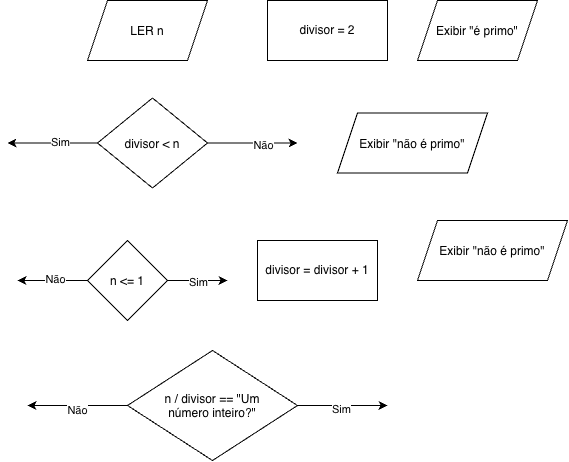

The diagram above was exported from draw.io. Its source (the exported page's mxGraphModel, read from the mxfile embedded in the PNG):
<mxGraphModel dx="1414" dy="672" grid="1" gridSize="10" guides="1" tooltips="1" connect="1" arrows="1" fold="1" page="1" pageScale="1" pageWidth="850" pageHeight="1100" math="0" shadow="0">
  <root>
    <mxCell id="0" />
    <mxCell id="1" parent="0" />
    <mxCell id="AoQFTE6jiT7ZO3R0EJ41-1" parent="1" style="shape=parallelogram;perimeter=parallelogramPerimeter;whiteSpace=wrap;html=1;shapeInside=1;fixedSize=1;" value="LER n" vertex="1">
      <mxGeometry height="60" width="120" x="130" y="150" as="geometry" />
    </mxCell>
    <mxCell id="rCi8NEkqGd2T-BhgJbSN-1" edge="1" parent="1" source="AoQFTE6jiT7ZO3R0EJ41-2" style="edgeStyle=orthogonalEdgeStyle;rounded=0;orthogonalLoop=1;jettySize=auto;html=1;">
      <mxGeometry relative="1" as="geometry">
        <mxPoint x="270" y="430" as="targetPoint" />
      </mxGeometry>
    </mxCell>
    <mxCell id="rCi8NEkqGd2T-BhgJbSN-2" connectable="0" parent="rCi8NEkqGd2T-BhgJbSN-1" style="edgeLabel;html=1;align=center;verticalAlign=middle;resizable=0;points=[];" value="Sim" vertex="1">
      <mxGeometry relative="1" y="-1" as="geometry">
        <mxPoint as="offset" />
      </mxGeometry>
    </mxCell>
    <mxCell id="rCi8NEkqGd2T-BhgJbSN-3" edge="1" parent="1" source="AoQFTE6jiT7ZO3R0EJ41-2" style="edgeStyle=orthogonalEdgeStyle;rounded=0;orthogonalLoop=1;jettySize=auto;html=1;">
      <mxGeometry relative="1" as="geometry">
        <mxPoint x="60" y="430" as="targetPoint" />
      </mxGeometry>
    </mxCell>
    <mxCell id="rCi8NEkqGd2T-BhgJbSN-4" connectable="0" parent="rCi8NEkqGd2T-BhgJbSN-3" style="edgeLabel;html=1;align=center;verticalAlign=middle;resizable=0;points=[];" value="Não" vertex="1">
      <mxGeometry relative="1" x="-0.0571" y="-2" as="geometry">
        <mxPoint as="offset" />
      </mxGeometry>
    </mxCell>
    <mxCell id="AoQFTE6jiT7ZO3R0EJ41-2" parent="1" style="rhombus;whiteSpace=wrap;html=1;shapeInside=1;" value="&lt;div&gt;n &amp;lt;= 1&lt;/div&gt;" vertex="1">
      <mxGeometry height="80" width="80" x="130" y="390" as="geometry" />
    </mxCell>
    <mxCell id="AoQFTE6jiT7ZO3R0EJ41-3" parent="1" style="rounded=0;whiteSpace=wrap;html=1;" value="divisor = 2" vertex="1">
      <mxGeometry height="60" width="120" x="310" y="150" as="geometry" />
    </mxCell>
    <mxCell id="rCi8NEkqGd2T-BhgJbSN-5" edge="1" parent="1" source="AoQFTE6jiT7ZO3R0EJ41-4" style="edgeStyle=orthogonalEdgeStyle;rounded=0;orthogonalLoop=1;jettySize=auto;html=1;">
      <mxGeometry relative="1" as="geometry">
        <mxPoint x="340" y="292.5" as="targetPoint" />
      </mxGeometry>
    </mxCell>
    <mxCell id="rCi8NEkqGd2T-BhgJbSN-6" connectable="0" parent="rCi8NEkqGd2T-BhgJbSN-5" style="edgeLabel;html=1;align=center;verticalAlign=middle;resizable=0;points=[];" value="Não" vertex="1">
      <mxGeometry relative="1" x="0.2222" y="-1" as="geometry">
        <mxPoint y="1" as="offset" />
      </mxGeometry>
    </mxCell>
    <mxCell id="rCi8NEkqGd2T-BhgJbSN-7" edge="1" parent="1" source="AoQFTE6jiT7ZO3R0EJ41-4" style="edgeStyle=orthogonalEdgeStyle;rounded=0;orthogonalLoop=1;jettySize=auto;html=1;">
      <mxGeometry relative="1" as="geometry">
        <mxPoint x="50" y="292.5" as="targetPoint" />
      </mxGeometry>
    </mxCell>
    <mxCell id="rCi8NEkqGd2T-BhgJbSN-8" connectable="0" parent="rCi8NEkqGd2T-BhgJbSN-7" style="edgeLabel;html=1;align=center;verticalAlign=middle;resizable=0;points=[];" value="Sim" vertex="1">
      <mxGeometry relative="1" x="-0.1556" y="-1" as="geometry">
        <mxPoint as="offset" />
      </mxGeometry>
    </mxCell>
    <mxCell id="AoQFTE6jiT7ZO3R0EJ41-4" parent="1" style="rhombus;whiteSpace=wrap;html=1;shapeInside=1;" value="divisor &amp;lt; n" vertex="1">
      <mxGeometry height="90" width="110" x="140" y="247.5" as="geometry" />
    </mxCell>
    <mxCell id="rCi8NEkqGd2T-BhgJbSN-9" edge="1" parent="1" source="AoQFTE6jiT7ZO3R0EJ41-6" style="edgeStyle=orthogonalEdgeStyle;rounded=0;orthogonalLoop=1;jettySize=auto;html=1;">
      <mxGeometry relative="1" as="geometry">
        <mxPoint x="430" y="555" as="targetPoint" />
      </mxGeometry>
    </mxCell>
    <mxCell id="rCi8NEkqGd2T-BhgJbSN-10" connectable="0" parent="rCi8NEkqGd2T-BhgJbSN-9" style="edgeLabel;html=1;align=center;verticalAlign=middle;resizable=0;points=[];" value="Sim" vertex="1">
      <mxGeometry relative="1" x="-0.0444" y="-3" as="geometry">
        <mxPoint as="offset" />
      </mxGeometry>
    </mxCell>
    <mxCell id="rCi8NEkqGd2T-BhgJbSN-11" edge="1" parent="1" source="AoQFTE6jiT7ZO3R0EJ41-6" style="edgeStyle=orthogonalEdgeStyle;rounded=0;orthogonalLoop=1;jettySize=auto;html=1;">
      <mxGeometry relative="1" as="geometry">
        <mxPoint x="70" y="555" as="targetPoint" />
      </mxGeometry>
    </mxCell>
    <mxCell id="rCi8NEkqGd2T-BhgJbSN-12" connectable="0" parent="rCi8NEkqGd2T-BhgJbSN-11" style="edgeLabel;html=1;align=center;verticalAlign=middle;resizable=0;points=[];" value="Não" vertex="1">
      <mxGeometry relative="1" x="0.02" y="4" as="geometry">
        <mxPoint as="offset" />
      </mxGeometry>
    </mxCell>
    <mxCell id="AoQFTE6jiT7ZO3R0EJ41-6" parent="1" style="rhombus;whiteSpace=wrap;html=1;shapeInside=1;" value="n / divisor == &quot;Um número inteiro?&quot;" vertex="1">
      <mxGeometry height="110" width="170" x="170" y="500" as="geometry" />
    </mxCell>
    <mxCell id="AoQFTE6jiT7ZO3R0EJ41-7" parent="1" style="rounded=0;whiteSpace=wrap;html=1;" value="divisor = divisor + 1" vertex="1">
      <mxGeometry height="60" width="120" x="300" y="390" as="geometry" />
    </mxCell>
    <mxCell id="AoQFTE6jiT7ZO3R0EJ41-8" parent="1" style="shape=parallelogram;perimeter=parallelogramPerimeter;whiteSpace=wrap;html=1;shapeInside=1;fixedSize=1;" value="Exibir &quot;é primo&quot;" vertex="1">
      <mxGeometry height="60" width="120" x="460" y="150" as="geometry" />
    </mxCell>
    <mxCell id="AoQFTE6jiT7ZO3R0EJ41-9" parent="1" style="shape=parallelogram;perimeter=parallelogramPerimeter;whiteSpace=wrap;html=1;shapeInside=1;fixedSize=1;" value="Exibir &quot;não é primo&quot;" vertex="1">
      <mxGeometry height="60" width="150" x="380" y="262.5" as="geometry" />
    </mxCell>
    <mxCell id="AoQFTE6jiT7ZO3R0EJ41-10" parent="1" style="shape=parallelogram;perimeter=parallelogramPerimeter;whiteSpace=wrap;html=1;shapeInside=1;fixedSize=1;" value="Exibir &quot;não é primo&quot;" vertex="1">
      <mxGeometry height="60" width="150" x="460" y="370" as="geometry" />
    </mxCell>
  </root>
</mxGraphModel>